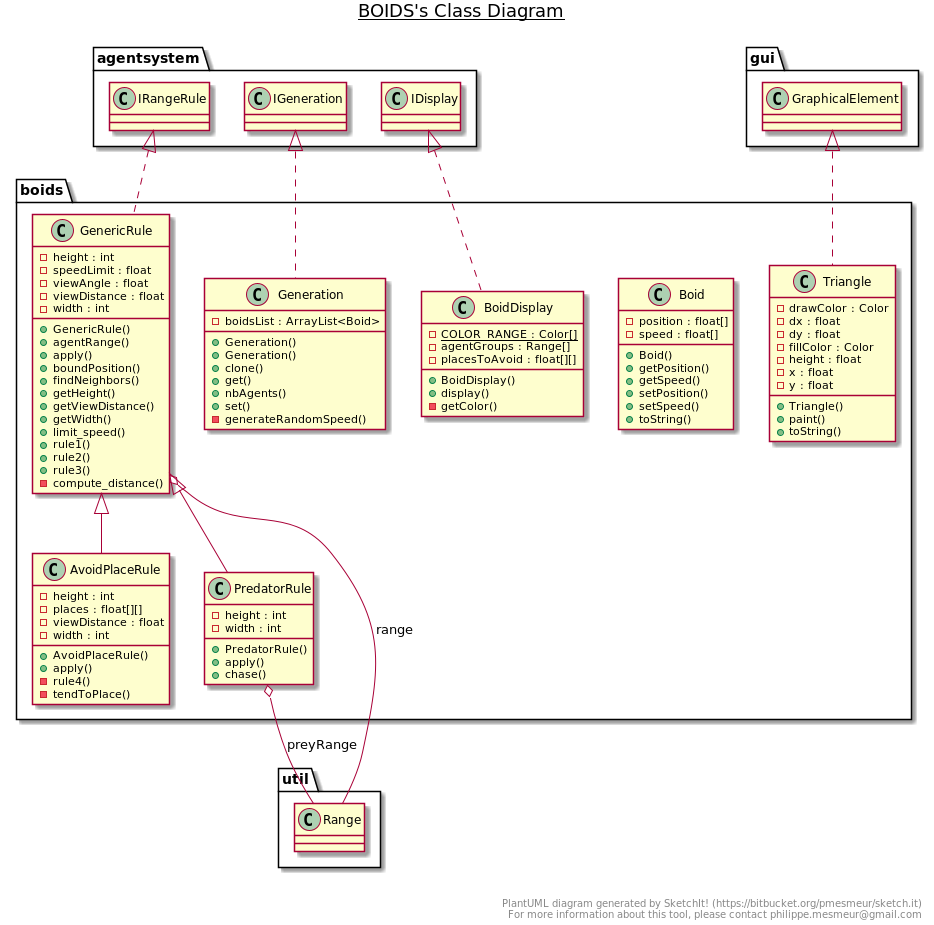

The diagram above was rendered by PlantUML. Its source (embedded in the PNG):
@startuml

title __BOIDS's Class Diagram__\n

  namespace boids {
    class boids.AvoidPlaceRule {
        - height : int
        - places : float[][]
        - viewDistance : float
        - width : int
        + AvoidPlaceRule()
        + apply()
        - rule4()
        - tendToPlace()
    }
  }
  

  namespace boids {
    class boids.Boid {
        - position : float[]
        - speed : float[]
        + Boid()
        + getPosition()
        + getSpeed()
        + setPosition()
        + setSpeed()
        + toString()
    }
  }
  

  namespace boids {
    class boids.BoidDisplay {
        {static} - COLOR_RANGE : Color[]
        - agentGroups : Range[]
        - placesToAvoid : float[][]
        + BoidDisplay()
        + display()
        - getColor()
    }
  }
  

  namespace boids {
    class boids.Generation {
        - boidsList : ArrayList<Boid>
        + Generation()
        + Generation()
        + clone()
        + get()
        + nbAgents()
        + set()
        - generateRandomSpeed()
    }
  }
  

  namespace boids {
    class boids.GenericRule {
        - height : int
        - speedLimit : float
        - viewAngle : float
        - viewDistance : float
        - width : int
        + GenericRule()
        + agentRange()
        + apply()
        + boundPosition()
        + findNeighbors()
        + getHeight()
        + getViewDistance()
        + getWidth()
        + limit_speed()
        + rule1()
        + rule2()
        + rule3()
        - compute_distance()
    }
  }
  

  namespace boids {
    class boids.PredatorRule {
        - height : int
        - width : int
        + PredatorRule()
        + apply()
        + chase()
    }
  }
  

  namespace boids {
    class boids.Triangle {
        - drawColor : Color
        - dx : float
        - dy : float
        - fillColor : Color
        - height : float
        - x : float
        - y : float
        + Triangle()
        + paint()
        + toString()
    }
  }
  

  boids.AvoidPlaceRule -up-|> boids.GenericRule
  boids.BoidDisplay .up.|> agentsystem.IDisplay
  boids.Generation .up.|> agentsystem.IGeneration
  boids.GenericRule .up.|> agentsystem.IRangeRule
  boids.GenericRule o-- util.Range : range
  boids.PredatorRule -up-|> boids.GenericRule
  boids.PredatorRule o-- util.Range : preyRange
  boids.Triangle .up.|> gui.GraphicalElement


right footer


PlantUML diagram generated by SketchIt! (https://bitbucket.org/pmesmeur/sketch.it)
For more information about this tool, please contact philippe.mesmeur@gmail.com
endfooter

@enduml